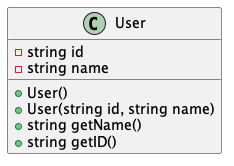

The diagram above was rendered by PlantUML. Its source (embedded in the PNG):
@startuml
class User {
-string id
-string name
+User()
+User(string id, string name)
+string getName()
+string getID()
}
@enduml